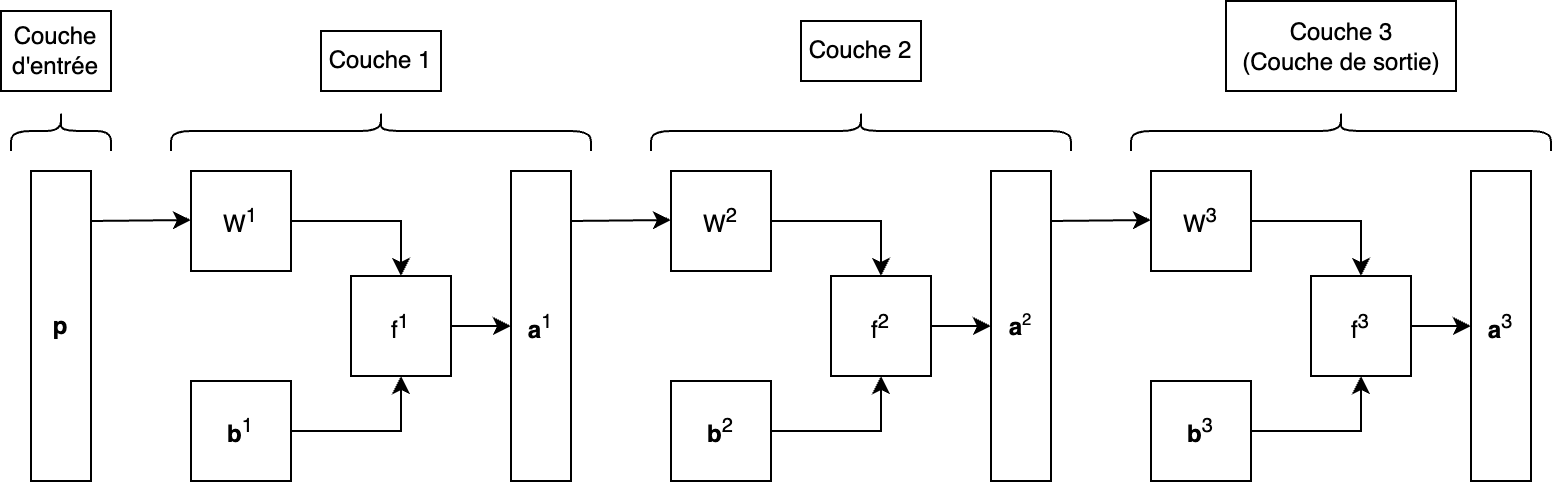

The diagram above was exported from draw.io. Its source (the exported page's mxGraphModel, read from the mxfile embedded in the PNG):
<mxGraphModel dx="954" dy="640" grid="1" gridSize="10" guides="1" tooltips="1" connect="1" arrows="1" fold="1" page="1" pageScale="1" pageWidth="827" pageHeight="1169" math="0" shadow="0">
  <root>
    <mxCell id="0" />
    <mxCell id="1" parent="0" />
    <mxCell id="R0-07T4xUanKeKBzHsOY-1" value="&lt;b&gt;p&lt;/b&gt;" style="rounded=0;whiteSpace=wrap;html=1;direction=west;" parent="1" vertex="1">
      <mxGeometry x="20" y="310" width="30" height="155" as="geometry" />
    </mxCell>
    <mxCell id="hTkCKM9UHzZvORYpGVxE-11" style="edgeStyle=orthogonalEdgeStyle;rounded=0;orthogonalLoop=1;jettySize=auto;html=1;entryX=1;entryY=0.5;entryDx=0;entryDy=0;" parent="1" source="hTkCKM9UHzZvORYpGVxE-3" target="hTkCKM9UHzZvORYpGVxE-10" edge="1">
      <mxGeometry relative="1" as="geometry" />
    </mxCell>
    <mxCell id="hTkCKM9UHzZvORYpGVxE-3" value="W&lt;sup&gt;1&lt;/sup&gt;" style="rounded=0;whiteSpace=wrap;html=1;" parent="1" vertex="1">
      <mxGeometry x="100" y="310" width="50" height="50" as="geometry" />
    </mxCell>
    <mxCell id="hTkCKM9UHzZvORYpGVxE-12" style="edgeStyle=orthogonalEdgeStyle;rounded=0;orthogonalLoop=1;jettySize=auto;html=1;entryX=0;entryY=0.5;entryDx=0;entryDy=0;" parent="1" source="hTkCKM9UHzZvORYpGVxE-5" target="hTkCKM9UHzZvORYpGVxE-10" edge="1">
      <mxGeometry relative="1" as="geometry" />
    </mxCell>
    <mxCell id="hTkCKM9UHzZvORYpGVxE-5" value="&lt;b&gt;b&lt;/b&gt;&lt;sup style=&quot;&quot;&gt;1&lt;/sup&gt;" style="rounded=0;whiteSpace=wrap;html=1;" parent="1" vertex="1">
      <mxGeometry x="100" y="415" width="50" height="50" as="geometry" />
    </mxCell>
    <mxCell id="hTkCKM9UHzZvORYpGVxE-8" value="" style="endArrow=classic;html=1;rounded=0;" parent="1" edge="1">
      <mxGeometry width="50" height="50" relative="1" as="geometry">
        <mxPoint x="50" y="335" as="sourcePoint" />
        <mxPoint x="100" y="334.5" as="targetPoint" />
      </mxGeometry>
    </mxCell>
    <mxCell id="hTkCKM9UHzZvORYpGVxE-32" style="edgeStyle=orthogonalEdgeStyle;rounded=0;orthogonalLoop=1;jettySize=auto;html=1;exitX=0.5;exitY=1;exitDx=0;exitDy=0;entryX=1;entryY=0.5;entryDx=0;entryDy=0;" parent="1" source="hTkCKM9UHzZvORYpGVxE-10" edge="1">
      <mxGeometry relative="1" as="geometry">
        <mxPoint x="260" y="387.5" as="targetPoint" />
      </mxGeometry>
    </mxCell>
    <mxCell id="hTkCKM9UHzZvORYpGVxE-10" value="f&lt;sup&gt;1&lt;/sup&gt;" style="whiteSpace=wrap;html=1;aspect=fixed;direction=north;" parent="1" vertex="1">
      <mxGeometry x="180" y="362.5" width="50" height="50" as="geometry" />
    </mxCell>
    <mxCell id="hTkCKM9UHzZvORYpGVxE-33" value="&lt;b&gt;a&lt;/b&gt;&lt;sup style=&quot;&quot;&gt;1&lt;/sup&gt;" style="rounded=0;whiteSpace=wrap;html=1;direction=west;" parent="1" vertex="1">
      <mxGeometry x="260" y="310" width="30" height="155" as="geometry" />
    </mxCell>
    <mxCell id="hTkCKM9UHzZvORYpGVxE-34" style="edgeStyle=orthogonalEdgeStyle;rounded=0;orthogonalLoop=1;jettySize=auto;html=1;entryX=1;entryY=0.5;entryDx=0;entryDy=0;" parent="1" source="hTkCKM9UHzZvORYpGVxE-35" target="hTkCKM9UHzZvORYpGVxE-40" edge="1">
      <mxGeometry relative="1" as="geometry" />
    </mxCell>
    <mxCell id="hTkCKM9UHzZvORYpGVxE-35" value="W&lt;sup&gt;2&lt;/sup&gt;" style="rounded=0;whiteSpace=wrap;html=1;" parent="1" vertex="1">
      <mxGeometry x="340" y="310" width="50" height="50" as="geometry" />
    </mxCell>
    <mxCell id="hTkCKM9UHzZvORYpGVxE-36" style="edgeStyle=orthogonalEdgeStyle;rounded=0;orthogonalLoop=1;jettySize=auto;html=1;entryX=0;entryY=0.5;entryDx=0;entryDy=0;" parent="1" source="hTkCKM9UHzZvORYpGVxE-37" target="hTkCKM9UHzZvORYpGVxE-40" edge="1">
      <mxGeometry relative="1" as="geometry" />
    </mxCell>
    <mxCell id="hTkCKM9UHzZvORYpGVxE-37" value="&lt;b&gt;b&lt;/b&gt;&lt;sup style=&quot;&quot;&gt;2&lt;/sup&gt;" style="rounded=0;whiteSpace=wrap;html=1;" parent="1" vertex="1">
      <mxGeometry x="340" y="415" width="50" height="50" as="geometry" />
    </mxCell>
    <mxCell id="hTkCKM9UHzZvORYpGVxE-38" value="" style="endArrow=classic;html=1;rounded=0;" parent="1" edge="1">
      <mxGeometry width="50" height="50" relative="1" as="geometry">
        <mxPoint x="290" y="335" as="sourcePoint" />
        <mxPoint x="340" y="334.5" as="targetPoint" />
      </mxGeometry>
    </mxCell>
    <mxCell id="hTkCKM9UHzZvORYpGVxE-39" style="edgeStyle=orthogonalEdgeStyle;rounded=0;orthogonalLoop=1;jettySize=auto;html=1;exitX=0.5;exitY=1;exitDx=0;exitDy=0;entryX=1;entryY=0.5;entryDx=0;entryDy=0;" parent="1" source="hTkCKM9UHzZvORYpGVxE-40" edge="1">
      <mxGeometry relative="1" as="geometry">
        <mxPoint x="500" y="387.5" as="targetPoint" />
      </mxGeometry>
    </mxCell>
    <mxCell id="hTkCKM9UHzZvORYpGVxE-40" value="f&lt;sup&gt;2&lt;/sup&gt;" style="whiteSpace=wrap;html=1;aspect=fixed;direction=north;" parent="1" vertex="1">
      <mxGeometry x="420" y="362.5" width="50" height="50" as="geometry" />
    </mxCell>
    <mxCell id="hTkCKM9UHzZvORYpGVxE-41" value="&lt;b&gt;a&lt;/b&gt;&lt;span style=&quot;font-size: 10px;&quot;&gt;&lt;sup&gt;2&lt;/sup&gt;&lt;/span&gt;" style="rounded=0;whiteSpace=wrap;html=1;direction=west;" parent="1" vertex="1">
      <mxGeometry x="500" y="310" width="30" height="155" as="geometry" />
    </mxCell>
    <mxCell id="hTkCKM9UHzZvORYpGVxE-42" style="edgeStyle=orthogonalEdgeStyle;rounded=0;orthogonalLoop=1;jettySize=auto;html=1;entryX=1;entryY=0.5;entryDx=0;entryDy=0;" parent="1" source="hTkCKM9UHzZvORYpGVxE-43" target="hTkCKM9UHzZvORYpGVxE-48" edge="1">
      <mxGeometry relative="1" as="geometry" />
    </mxCell>
    <mxCell id="hTkCKM9UHzZvORYpGVxE-43" value="W&lt;sup&gt;3&lt;/sup&gt;" style="rounded=0;whiteSpace=wrap;html=1;" parent="1" vertex="1">
      <mxGeometry x="580" y="310" width="50" height="50" as="geometry" />
    </mxCell>
    <mxCell id="hTkCKM9UHzZvORYpGVxE-44" style="edgeStyle=orthogonalEdgeStyle;rounded=0;orthogonalLoop=1;jettySize=auto;html=1;entryX=0;entryY=0.5;entryDx=0;entryDy=0;" parent="1" source="hTkCKM9UHzZvORYpGVxE-45" target="hTkCKM9UHzZvORYpGVxE-48" edge="1">
      <mxGeometry relative="1" as="geometry" />
    </mxCell>
    <mxCell id="hTkCKM9UHzZvORYpGVxE-45" value="&lt;b&gt;b&lt;/b&gt;&lt;sup style=&quot;&quot;&gt;3&lt;/sup&gt;" style="rounded=0;whiteSpace=wrap;html=1;" parent="1" vertex="1">
      <mxGeometry x="580" y="415" width="50" height="50" as="geometry" />
    </mxCell>
    <mxCell id="hTkCKM9UHzZvORYpGVxE-46" value="" style="endArrow=classic;html=1;rounded=0;" parent="1" edge="1">
      <mxGeometry width="50" height="50" relative="1" as="geometry">
        <mxPoint x="530" y="335" as="sourcePoint" />
        <mxPoint x="580" y="334.5" as="targetPoint" />
      </mxGeometry>
    </mxCell>
    <mxCell id="hTkCKM9UHzZvORYpGVxE-47" style="edgeStyle=orthogonalEdgeStyle;rounded=0;orthogonalLoop=1;jettySize=auto;html=1;exitX=0.5;exitY=1;exitDx=0;exitDy=0;entryX=1;entryY=0.5;entryDx=0;entryDy=0;" parent="1" source="hTkCKM9UHzZvORYpGVxE-48" edge="1">
      <mxGeometry relative="1" as="geometry">
        <mxPoint x="740" y="387.5" as="targetPoint" />
      </mxGeometry>
    </mxCell>
    <mxCell id="hTkCKM9UHzZvORYpGVxE-48" value="f&lt;sup&gt;3&lt;/sup&gt;" style="whiteSpace=wrap;html=1;aspect=fixed;direction=north;" parent="1" vertex="1">
      <mxGeometry x="660" y="362.5" width="50" height="50" as="geometry" />
    </mxCell>
    <mxCell id="hTkCKM9UHzZvORYpGVxE-49" value="&lt;b&gt;a&lt;/b&gt;&lt;sup style=&quot;&quot;&gt;&lt;font style=&quot;font-size: 10px;&quot;&gt;3&lt;/font&gt;&lt;/sup&gt;" style="rounded=0;whiteSpace=wrap;html=1;direction=west;" parent="1" vertex="1">
      <mxGeometry x="740" y="310" width="30" height="155" as="geometry" />
    </mxCell>
    <mxCell id="hTkCKM9UHzZvORYpGVxE-50" value="" style="shape=curlyBracket;whiteSpace=wrap;html=1;rounded=1;flipH=1;labelPosition=right;verticalLabelPosition=middle;align=left;verticalAlign=middle;direction=south;" parent="1" vertex="1">
      <mxGeometry x="10" y="280" width="50" height="20" as="geometry" />
    </mxCell>
    <mxCell id="hTkCKM9UHzZvORYpGVxE-52" value="" style="shape=curlyBracket;whiteSpace=wrap;html=1;rounded=1;flipH=1;labelPosition=right;verticalLabelPosition=middle;align=left;verticalAlign=middle;direction=south;" parent="1" vertex="1">
      <mxGeometry x="90" y="280" width="210" height="20" as="geometry" />
    </mxCell>
    <mxCell id="hTkCKM9UHzZvORYpGVxE-53" value="" style="shape=curlyBracket;whiteSpace=wrap;html=1;rounded=1;flipH=1;labelPosition=right;verticalLabelPosition=middle;align=left;verticalAlign=middle;direction=south;" parent="1" vertex="1">
      <mxGeometry x="330" y="280" width="210" height="20" as="geometry" />
    </mxCell>
    <mxCell id="hTkCKM9UHzZvORYpGVxE-54" value="" style="shape=curlyBracket;whiteSpace=wrap;html=1;rounded=1;flipH=1;labelPosition=right;verticalLabelPosition=middle;align=left;verticalAlign=middle;direction=south;" parent="1" vertex="1">
      <mxGeometry x="570" y="280" width="210" height="20" as="geometry" />
    </mxCell>
    <mxCell id="hTkCKM9UHzZvORYpGVxE-55" value="Couche&lt;br&gt;d'entrée" style="rounded=0;whiteSpace=wrap;html=1;strokeColor=default;" parent="1" vertex="1">
      <mxGeometry x="5" y="230" width="55" height="40" as="geometry" />
    </mxCell>
    <mxCell id="hTkCKM9UHzZvORYpGVxE-56" value="Couche 1" style="rounded=0;whiteSpace=wrap;html=1;" parent="1" vertex="1">
      <mxGeometry x="165" y="240" width="60" height="30" as="geometry" />
    </mxCell>
    <mxCell id="hTkCKM9UHzZvORYpGVxE-57" value="Couche 2" style="rounded=0;whiteSpace=wrap;html=1;" parent="1" vertex="1">
      <mxGeometry x="405" y="235" width="60" height="30" as="geometry" />
    </mxCell>
    <mxCell id="hTkCKM9UHzZvORYpGVxE-58" value="Couche 3&lt;br&gt;(Couche de sortie)" style="rounded=0;whiteSpace=wrap;html=1;" parent="1" vertex="1">
      <mxGeometry x="617.5" y="225" width="115" height="45" as="geometry" />
    </mxCell>
  </root>
</mxGraphModel>